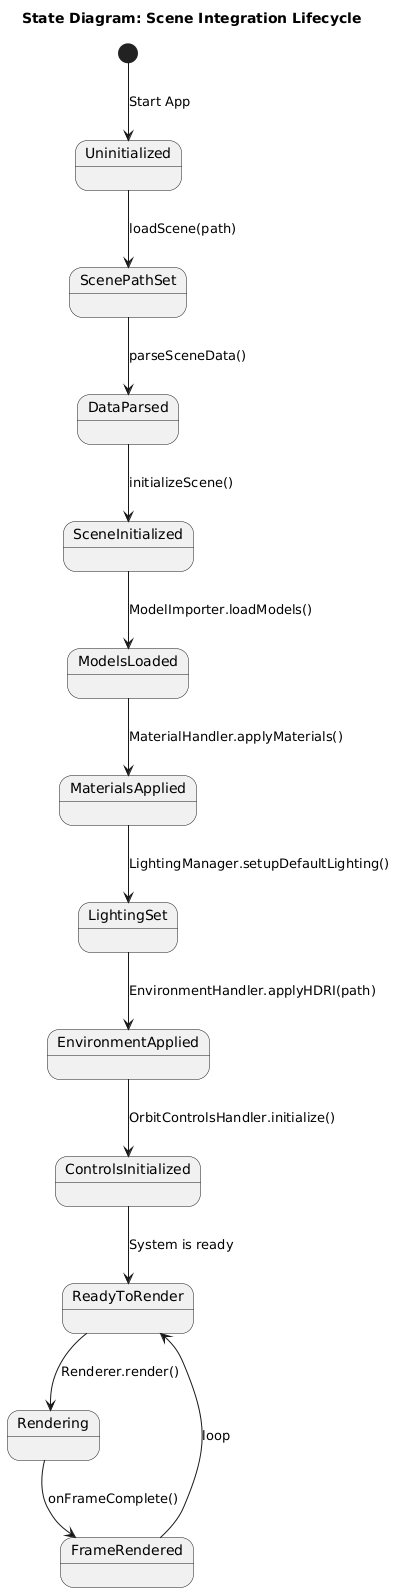

The diagram above was rendered by PlantUML. Its source (embedded in the PNG):
@startuml
title State Diagram: Scene Integration Lifecycle

top to bottom direction

[*] --> Uninitialized : Start App

Uninitialized --> ScenePathSet : loadScene(path)
ScenePathSet --> DataParsed : parseSceneData()
DataParsed --> SceneInitialized : initializeScene()

SceneInitialized --> ModelsLoaded : ModelImporter.loadModels()
ModelsLoaded --> MaterialsApplied : MaterialHandler.applyMaterials()

MaterialsApplied --> LightingSet : LightingManager.setupDefaultLighting()
LightingSet --> EnvironmentApplied : EnvironmentHandler.applyHDRI(path)

EnvironmentApplied --> ControlsInitialized : OrbitControlsHandler.initialize()
ControlsInitialized --> ReadyToRender : System is ready

ReadyToRender --> Rendering : Renderer.render()
Rendering --> FrameRendered : onFrameComplete()
FrameRendered --> ReadyToRender : loop
@enduml